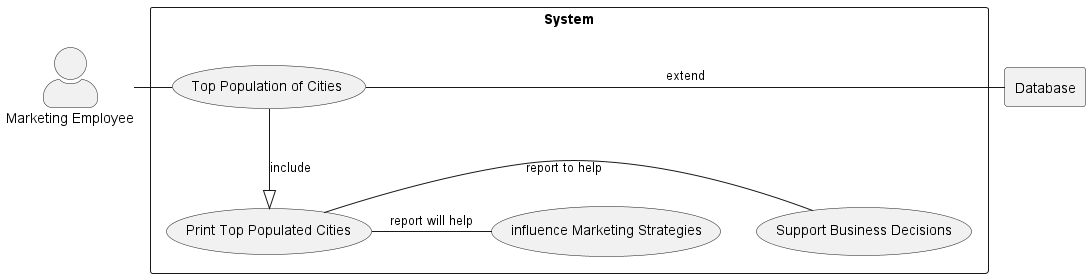

The diagram above was rendered by PlantUML. Its source (embedded in the PNG):
@startuml
skinparam actorStyle awesome

top to bottom direction


actor Marketing as "Marketing Employee"
rectangle Database

rectangle "System" {
    usecase UC1 as "Top Population of Cities"

    usecase UC2 as "Print Top Populated Cities"

    usecase UC3 as "Support Business Decisions"

    usecase UC4 as "influence Marketing Strategies"

    Marketing - UC1
    UC1 --|> UC2 : include
    UC1 - Database : extend
    UC2 - UC3 : report to help
    UC2 - UC4 : report will help
}
@enduml